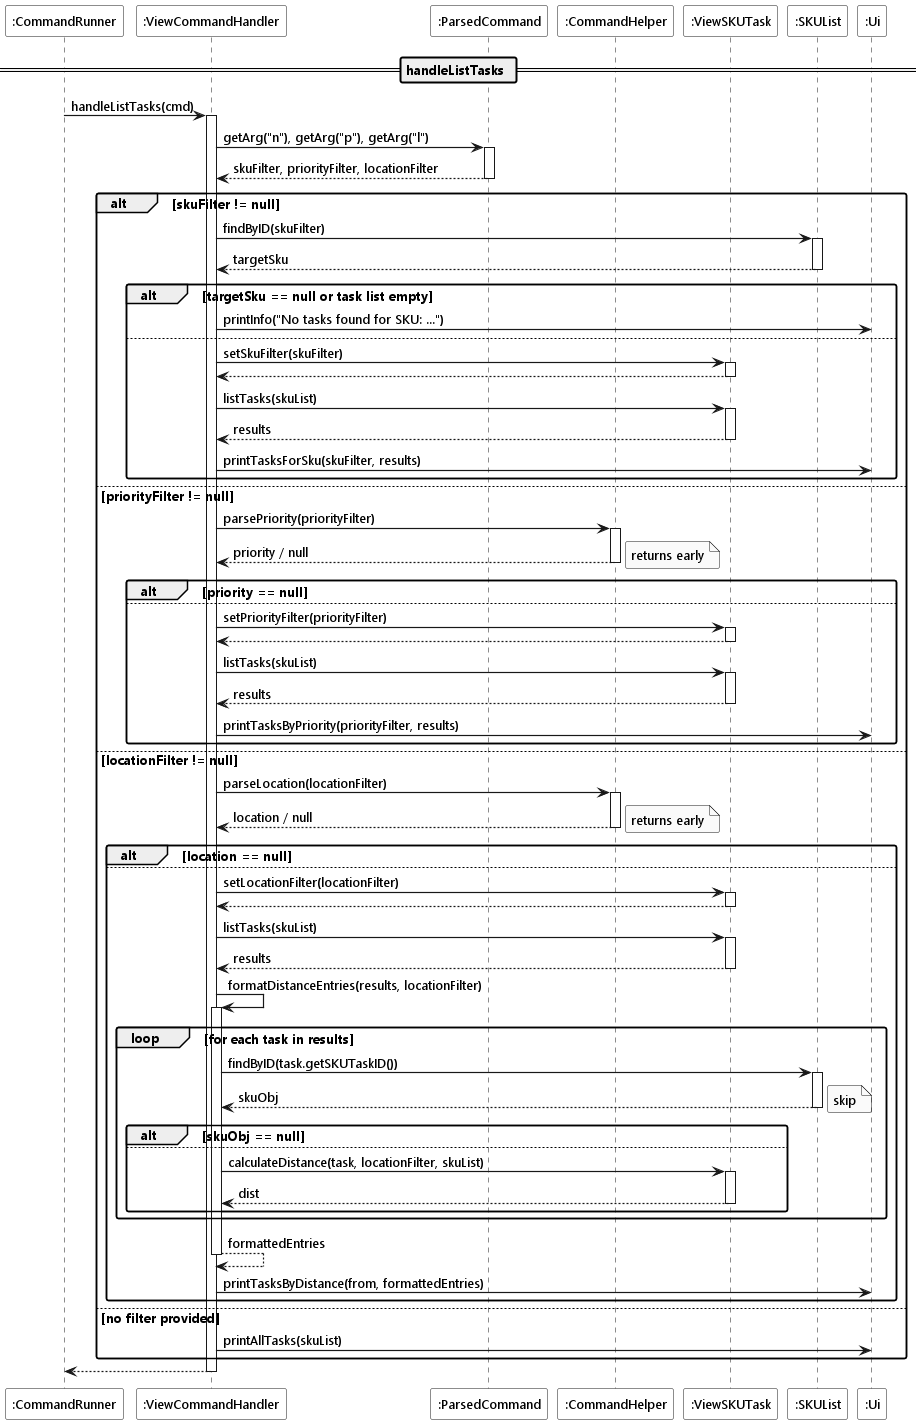

The diagram above was rendered by PlantUML. Its source (embedded in the PNG):
@startuml
!include ../style.puml

Participant ":CommandRunner" as runner LOGIC_COLOR
Participant ":ViewCommandHandler" as handler LOGIC_COLOR_T2
Participant ":ParsedCommand" as cmd LOGIC_COLOR_T1
Participant ":CommandHelper" as helper LOGIC_COLOR_T1
Participant ":ViewSKUTask" as viewer LOGIC_COLOR_T1
Participant ":SKUList" as skuList MODEL_COLOR
Participant ":Ui" as ui UI_COLOR

== handleListTasks ==

runner -> handler ++ : handleListTasks(cmd)

handler -> cmd ++ : getArg("n"), getArg("p"), getArg("l")
return skuFilter, priorityFilter, locationFilter

alt skuFilter != null
    handler -> skuList ++ : findByID(skuFilter)
    return targetSku

    alt targetSku == null or task list empty
        handler -> ui : printInfo("No tasks found for SKU: ...")
    else
        handler -> viewer ++ : setSkuFilter(skuFilter)
        return

        handler -> viewer ++ : listTasks(skuList)
        return results

        handler -> ui : printTasksForSku(skuFilter, results)
    end

else priorityFilter != null
    handler -> helper ++ : parsePriority(priorityFilter)
    return priority / null

    alt priority == null
        note right : returns early
    else
        handler -> viewer ++ : setPriorityFilter(priorityFilter)
        return

        handler -> viewer ++ : listTasks(skuList)
        return results

        handler -> ui : printTasksByPriority(priorityFilter, results)
    end

else locationFilter != null
    handler -> helper ++ : parseLocation(locationFilter)
    return location / null

    alt location == null
        note right : returns early
    else
        handler -> viewer ++ : setLocationFilter(locationFilter)
        return

        handler -> viewer ++ : listTasks(skuList)
        return results

        handler -> handler ++ : formatDistanceEntries(results, locationFilter)

        loop for each task in results
            handler -> skuList ++ : findByID(task.getSKUTaskID())
            return skuObj

            alt skuObj == null
                note right : skip
            else
                handler -> viewer ++ : calculateDistance(task, locationFilter, skuList)
                return dist
            end
        end

        return formattedEntries

        handler -> ui : printTasksByDistance(from, formattedEntries)
    end

else no filter provided
    handler -> ui : printAllTasks(skuList)
end

return
@enduml